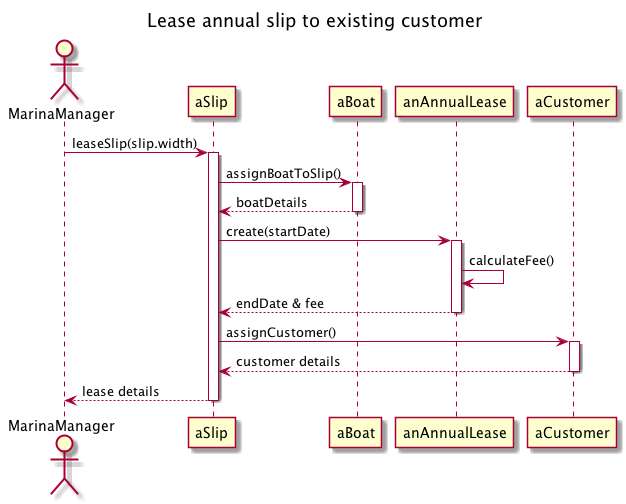

The diagram above was rendered by PlantUML. Its source (embedded in the PNG):
@startuml 

title Lease annual slip to existing customer
actor MarinaManager

participant aSlip 
participant aBoat 

MarinaManager -> aSlip : leaseSlip(slip.width)
activate aSlip

aSlip -> aBoat : assignBoatToSlip()
activate aBoat
aBoat --> aSlip : boatDetails
deactivate aBoat

aSlip -> anAnnualLease : create(startDate)
activate anAnnualLease
anAnnualLease -> anAnnualLease : calculateFee()
anAnnualLease --> aSlip : endDate & fee
deactivate anAnnualLease

aSlip -> aCustomer : assignCustomer()
activate aCustomer
aCustomer --> aSlip : customer details
deactivate aCustomer

aSlip --> MarinaManager : lease details
deactivate aSlip

@enduml